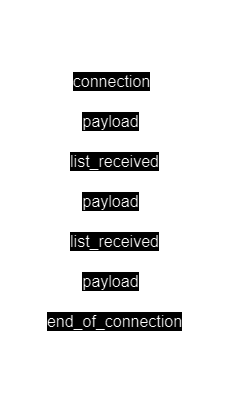

The diagram above was exported from draw.io. Its source (the exported page's mxGraphModel, read from the mxfile embedded in the PNG):
<mxGraphModel dx="671" dy="1212" grid="1" gridSize="10" guides="1" tooltips="1" connect="1" arrows="1" fold="1" page="0" pageScale="1" pageWidth="827" pageHeight="1169" math="0" shadow="0">
  <root>
    <mxCell id="0" />
    <mxCell id="1" parent="0" />
    <mxCell id="WTqyhWk5uo3mwn9qrfEw-5" value="" style="endArrow=none;html=1;rounded=0;fontSize=12;startSize=8;endSize=8;curved=1;entryX=0.507;entryY=1.355;entryDx=0;entryDy=0;entryPerimeter=0;" edge="1" parent="1">
      <mxGeometry width="50" height="50" relative="1" as="geometry">
        <mxPoint x="120" y="280" as="sourcePoint" />
        <mxPoint x="118.98299999999995" y="-80.99499999999989" as="targetPoint" />
      </mxGeometry>
    </mxCell>
    <mxCell id="WTqyhWk5uo3mwn9qrfEw-6" value="" style="endArrow=none;html=1;rounded=0;fontSize=12;startSize=8;endSize=8;curved=1;" edge="1" parent="1">
      <mxGeometry width="50" height="50" relative="1" as="geometry">
        <mxPoint x="279" y="280" as="sourcePoint" />
        <mxPoint x="279" y="-80" as="targetPoint" />
      </mxGeometry>
    </mxCell>
    <mxCell id="WTqyhWk5uo3mwn9qrfEw-28" value="Client" style="text;html=1;align=center;verticalAlign=middle;resizable=0;points=[];autosize=1;strokeColor=none;fillColor=none;fontSize=16;" vertex="1" parent="1">
      <mxGeometry x="90" y="-120" width="60" height="30" as="geometry" />
    </mxCell>
    <mxCell id="WTqyhWk5uo3mwn9qrfEw-29" value="Auditor" style="text;html=1;align=center;verticalAlign=middle;resizable=0;points=[];autosize=1;strokeColor=none;fillColor=none;fontSize=16;" vertex="1" parent="1">
      <mxGeometry x="245" y="-120" width="70" height="30" as="geometry" />
    </mxCell>
    <mxCell id="WTqyhWk5uo3mwn9qrfEw-30" value="" style="endArrow=classic;html=1;rounded=0;fontSize=12;startSize=8;endSize=8;curved=1;" edge="1" parent="1">
      <mxGeometry width="50" height="50" relative="1" as="geometry">
        <mxPoint x="120" y="-40" as="sourcePoint" />
        <mxPoint x="280" y="-40" as="targetPoint" />
      </mxGeometry>
    </mxCell>
    <mxCell id="WTqyhWk5uo3mwn9qrfEw-31" value="connection" style="edgeLabel;html=1;align=center;verticalAlign=middle;resizable=0;points=[];fontSize=16;" vertex="1" connectable="0" parent="WTqyhWk5uo3mwn9qrfEw-30">
      <mxGeometry x="-0.4125" relative="1" as="geometry">
        <mxPoint x="33" as="offset" />
      </mxGeometry>
    </mxCell>
    <mxCell id="WTqyhWk5uo3mwn9qrfEw-32" value="" style="endArrow=classic;html=1;rounded=0;fontSize=12;startSize=8;endSize=8;curved=1;" edge="1" parent="1">
      <mxGeometry width="50" height="50" relative="1" as="geometry">
        <mxPoint x="280" as="sourcePoint" />
        <mxPoint x="120" as="targetPoint" />
      </mxGeometry>
    </mxCell>
    <mxCell id="WTqyhWk5uo3mwn9qrfEw-33" value="payload" style="edgeLabel;html=1;align=center;verticalAlign=middle;resizable=0;points=[];fontSize=16;" vertex="1" connectable="0" parent="WTqyhWk5uo3mwn9qrfEw-32">
      <mxGeometry x="0.0125" relative="1" as="geometry">
        <mxPoint as="offset" />
      </mxGeometry>
    </mxCell>
    <mxCell id="WTqyhWk5uo3mwn9qrfEw-34" value="" style="endArrow=classic;html=1;rounded=0;fontSize=12;startSize=8;endSize=8;curved=1;" edge="1" parent="1">
      <mxGeometry width="50" height="50" relative="1" as="geometry">
        <mxPoint x="120" y="40" as="sourcePoint" />
        <mxPoint x="280" y="40" as="targetPoint" />
      </mxGeometry>
    </mxCell>
    <mxCell id="WTqyhWk5uo3mwn9qrfEw-35" value="list_received" style="edgeLabel;html=1;align=center;verticalAlign=middle;resizable=0;points=[];fontSize=16;" vertex="1" connectable="0" parent="WTqyhWk5uo3mwn9qrfEw-34">
      <mxGeometry x="0.0375" relative="1" as="geometry">
        <mxPoint as="offset" />
      </mxGeometry>
    </mxCell>
    <mxCell id="WTqyhWk5uo3mwn9qrfEw-37" value="" style="endArrow=classic;html=1;rounded=0;fontSize=12;startSize=8;endSize=8;curved=1;" edge="1" parent="1">
      <mxGeometry width="50" height="50" relative="1" as="geometry">
        <mxPoint x="120" y="120" as="sourcePoint" />
        <mxPoint x="280" y="120" as="targetPoint" />
      </mxGeometry>
    </mxCell>
    <mxCell id="WTqyhWk5uo3mwn9qrfEw-38" value="list_received" style="edgeLabel;html=1;align=center;verticalAlign=middle;resizable=0;points=[];fontSize=16;" vertex="1" connectable="0" parent="WTqyhWk5uo3mwn9qrfEw-37">
      <mxGeometry x="0.0375" relative="1" as="geometry">
        <mxPoint as="offset" />
      </mxGeometry>
    </mxCell>
    <mxCell id="WTqyhWk5uo3mwn9qrfEw-39" value="" style="endArrow=classic;html=1;rounded=0;fontSize=12;startSize=8;endSize=8;curved=1;" edge="1" parent="1">
      <mxGeometry width="50" height="50" relative="1" as="geometry">
        <mxPoint x="120" y="200" as="sourcePoint" />
        <mxPoint x="280" y="200" as="targetPoint" />
      </mxGeometry>
    </mxCell>
    <mxCell id="WTqyhWk5uo3mwn9qrfEw-40" value="end_of_connection" style="edgeLabel;html=1;align=center;verticalAlign=middle;resizable=0;points=[];fontSize=16;" vertex="1" connectable="0" parent="WTqyhWk5uo3mwn9qrfEw-39">
      <mxGeometry x="0.0375" relative="1" as="geometry">
        <mxPoint as="offset" />
      </mxGeometry>
    </mxCell>
    <mxCell id="WTqyhWk5uo3mwn9qrfEw-41" value="" style="endArrow=classic;html=1;rounded=0;fontSize=12;startSize=8;endSize=8;curved=1;" edge="1" parent="1">
      <mxGeometry width="50" height="50" relative="1" as="geometry">
        <mxPoint x="280" y="80" as="sourcePoint" />
        <mxPoint x="120" y="80" as="targetPoint" />
      </mxGeometry>
    </mxCell>
    <mxCell id="WTqyhWk5uo3mwn9qrfEw-42" value="payload" style="edgeLabel;html=1;align=center;verticalAlign=middle;resizable=0;points=[];fontSize=16;" vertex="1" connectable="0" parent="WTqyhWk5uo3mwn9qrfEw-41">
      <mxGeometry x="0.0125" relative="1" as="geometry">
        <mxPoint as="offset" />
      </mxGeometry>
    </mxCell>
    <mxCell id="WTqyhWk5uo3mwn9qrfEw-43" value="" style="endArrow=classic;html=1;rounded=0;fontSize=12;startSize=8;endSize=8;curved=1;" edge="1" parent="1">
      <mxGeometry width="50" height="50" relative="1" as="geometry">
        <mxPoint x="280" y="160" as="sourcePoint" />
        <mxPoint x="120" y="160" as="targetPoint" />
      </mxGeometry>
    </mxCell>
    <mxCell id="WTqyhWk5uo3mwn9qrfEw-44" value="payload" style="edgeLabel;html=1;align=center;verticalAlign=middle;resizable=0;points=[];fontSize=16;" vertex="1" connectable="0" parent="WTqyhWk5uo3mwn9qrfEw-43">
      <mxGeometry x="0.0125" relative="1" as="geometry">
        <mxPoint as="offset" />
      </mxGeometry>
    </mxCell>
  </root>
</mxGraphModel>